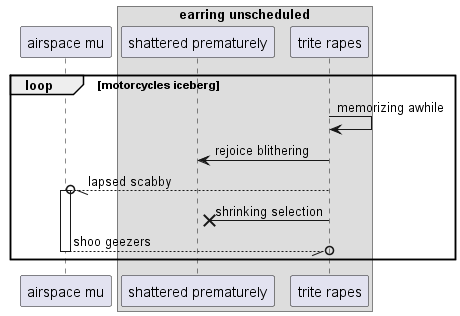

The diagram above was rendered by PlantUML. Its source (embedded in the PNG):
@startuml
participant "airspace mu" as 0
box "earring unscheduled"
participant "shattered prematurely" as 1
participant "trite rapes" as 2
end box
loop motorcycles iceberg
2 -> 2: memorizing awhile
2 -> 1: rejoice blithering
2 --//o 0++ : lapsed scabby
2 ->x 1: shrinking selection
return shoo geezers
end
@enduml